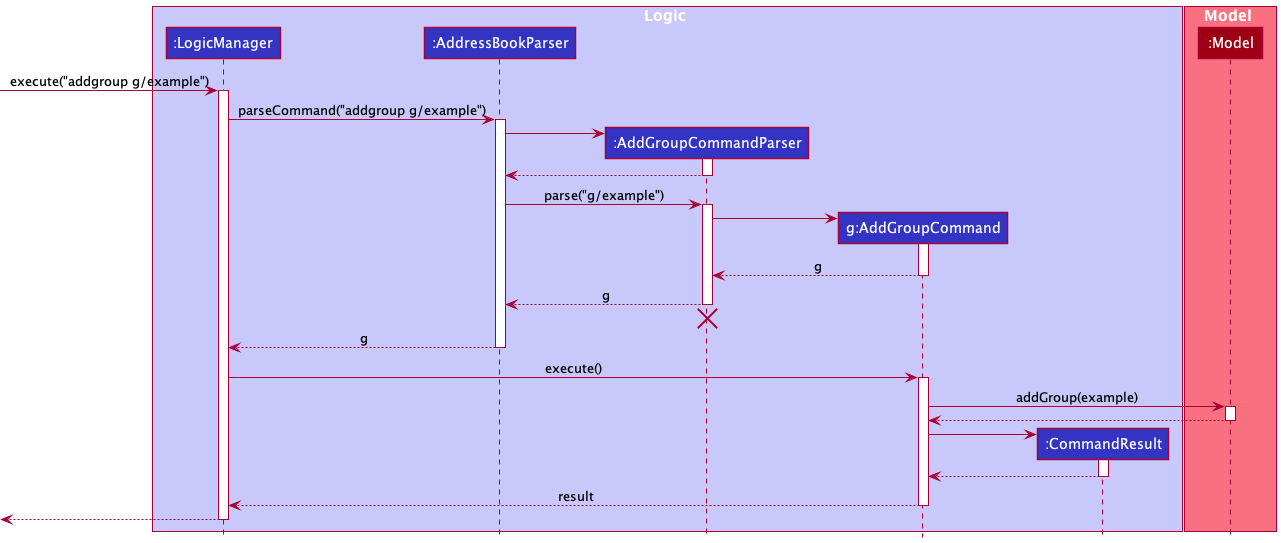

The diagram above was rendered by PlantUML. Its source (embedded in the PNG):
@startuml
!include style.puml

box Logic LOGIC_COLOR_T1
participant ":LogicManager" as LogicManager LOGIC_COLOR
participant ":AddressBookParser" as AddressBookParser LOGIC_COLOR
participant ":AddGroupCommandParser" as AddGroupCommandParser LOGIC_COLOR
participant "g:AddGroupCommand" as AddGroupCommand LOGIC_COLOR
participant ":CommandResult" as CommandResult LOGIC_COLOR
end box

box Model MODEL_COLOR_T1
participant ":Model" as Model MODEL_COLOR
end box

[-> LogicManager : execute("addgroup g/example")
activate LogicManager

LogicManager -> AddressBookParser : parseCommand("addgroup g/example")
activate AddressBookParser

create AddGroupCommandParser
AddressBookParser -> AddGroupCommandParser
activate AddGroupCommandParser

AddGroupCommandParser --> AddressBookParser
deactivate AddGroupCommandParser

AddressBookParser -> AddGroupCommandParser : parse("g/example")
activate AddGroupCommandParser

create AddGroupCommand
AddGroupCommandParser -> AddGroupCommand
activate AddGroupCommand

AddGroupCommand --> AddGroupCommandParser : g
deactivate AddGroupCommand

AddGroupCommandParser --> AddressBookParser : g
deactivate AddGroupCommandParser

'Hidden arrow to position the destroy marker below the end of the activation bar.
AddGroupCommandParser -[hidden]-> AddressBookParser
destroy AddGroupCommandParser

AddressBookParser --> LogicManager : g
deactivate AddressBookParser

LogicManager -> AddGroupCommand : execute()
activate AddGroupCommand

AddGroupCommand -> Model : addGroup(example)
activate Model

Model --> AddGroupCommand
deactivate Model

create CommandResult
AddGroupCommand -> CommandResult
activate CommandResult

CommandResult --> AddGroupCommand
deactivate CommandResult

AddGroupCommand --> LogicManager : result
deactivate AddGroupCommand

[<--LogicManager
deactivate LogicManager
@enduml